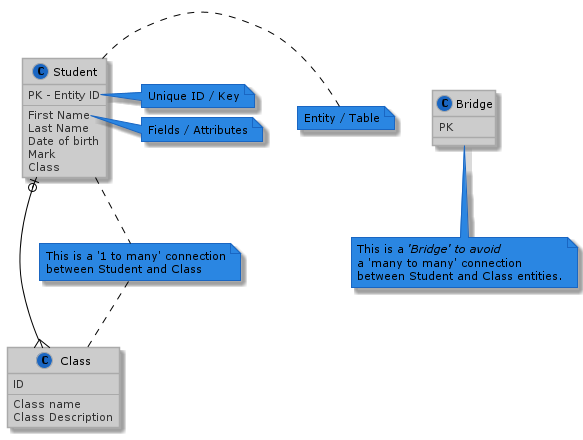

The diagram above was rendered by PlantUML. Its source (embedded in the PNG):
@startuml SampleERD
!define LIGHTBLUE
!includeurl https://raw.githubusercontent.com/Drakemor/RedDress-PlantUML/master/style.puml


class Class {
    ID
    --
    Class name
    Class Description
}

class Bridge {
    PK
}

class Student {
    PK - Entity ID
    --
    First Name
    Last Name
    Date of birth
    Mark
    Class
}
note right: Entity / Table

note right of Student::"PK - Entity ID"
    Unique ID / Key
end note

note right of Student::"First Name"
    Fields / Attributes
end note

note as NoteFloat01
    This is a <i>'Bridge' to avoid
    a 'many to many' connection
    between Student and Class entities.
end note

note as NoteFloat02
    This is a '1 to many' connection
    between Student and Class
end note

Student .. NoteFloat02
NoteFloat02 .. Class

Bridge .. NoteFloat01

Student |o--{ Class


@enduml